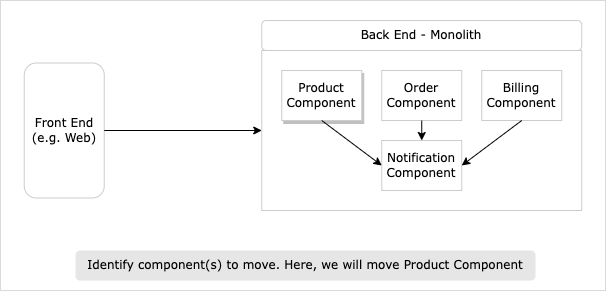

The diagram above was exported from draw.io. Its source (the exported page's mxGraphModel, read from the mxfile embedded in the PNG):
<mxGraphModel dx="1393" dy="1151" grid="1" gridSize="10" guides="1" tooltips="1" connect="1" arrows="1" fold="1" page="1" pageScale="1" pageWidth="850" pageHeight="1100" math="0" shadow="0">
  <root>
    <mxCell id="0" />
    <mxCell id="1" parent="0" />
    <mxCell id="2" value="" style="rounded=0;whiteSpace=wrap;html=1;strokeColor=#B3B3B3;fillColor=default;strokeWidth=1;dashed=1;dashPattern=1 1;shadow=0;fontFamily=Verdana;" vertex="1" parent="1">
      <mxGeometry x="120" y="80" width="605" height="290" as="geometry" />
    </mxCell>
    <mxCell id="3" value="" style="rounded=0;whiteSpace=wrap;html=1;strokeColor=#CCCCCC;fontFamily=Verdana;" vertex="1" parent="1">
      <mxGeometry x="381.25" y="130" width="320" height="160" as="geometry" />
    </mxCell>
    <mxCell id="4" value="Front End (e.g. Web)" style="text;html=1;strokeColor=#CCCCCC;fillColor=default;align=center;verticalAlign=middle;whiteSpace=wrap;rounded=1;shadow=0;fontFamily=Verdana;" vertex="1" parent="1">
      <mxGeometry x="143.75" y="142.5" width="80" height="135" as="geometry" />
    </mxCell>
    <mxCell id="5" value="Back End - Monolith" style="text;html=1;strokeColor=#CCCCCC;fillColor=default;align=center;verticalAlign=middle;whiteSpace=wrap;rounded=1;shadow=0;fontFamily=Verdana;" vertex="1" parent="1">
      <mxGeometry x="381.25" y="100" width="320" height="30" as="geometry" />
    </mxCell>
    <mxCell id="6" value="Product Component" style="rounded=0;whiteSpace=wrap;html=1;strokeColor=#CCCCCC;fillColor=default;shadow=1;fontFamily=Verdana;" vertex="1" parent="1">
      <mxGeometry x="401.25" y="150" width="80" height="50" as="geometry" />
    </mxCell>
    <mxCell id="7" value="Order Component" style="rounded=0;whiteSpace=wrap;html=1;strokeColor=#CCCCCC;fillColor=default;fontFamily=Verdana;" vertex="1" parent="1">
      <mxGeometry x="501.25" y="150" width="80" height="50" as="geometry" />
    </mxCell>
    <mxCell id="8" value="Billing Component" style="rounded=0;whiteSpace=wrap;html=1;strokeColor=#CCCCCC;fillColor=default;fontFamily=Verdana;" vertex="1" parent="1">
      <mxGeometry x="601.25" y="150" width="80" height="50" as="geometry" />
    </mxCell>
    <mxCell id="9" value="Notification Component" style="rounded=0;whiteSpace=wrap;html=1;strokeColor=#CCCCCC;fillColor=default;fontFamily=Verdana;" vertex="1" parent="1">
      <mxGeometry x="501.25" y="220" width="80" height="50" as="geometry" />
    </mxCell>
    <mxCell id="10" value="" style="endArrow=classic;html=1;rounded=0;exitX=0.5;exitY=1;exitDx=0;exitDy=0;entryX=0;entryY=0.5;entryDx=0;entryDy=0;fontFamily=Verdana;" edge="1" source="6" target="9" parent="1">
      <mxGeometry width="50" height="50" relative="1" as="geometry">
        <mxPoint x="421.25" y="260" as="sourcePoint" />
        <mxPoint x="471.25" y="210" as="targetPoint" />
      </mxGeometry>
    </mxCell>
    <mxCell id="11" value="" style="endArrow=classic;html=1;rounded=0;exitX=0.5;exitY=1;exitDx=0;exitDy=0;entryX=0.5;entryY=0;entryDx=0;entryDy=0;fontFamily=Verdana;" edge="1" source="7" target="9" parent="1">
      <mxGeometry width="50" height="50" relative="1" as="geometry">
        <mxPoint x="451.25" y="210" as="sourcePoint" />
        <mxPoint x="511.25" y="255" as="targetPoint" />
      </mxGeometry>
    </mxCell>
    <mxCell id="12" value="" style="endArrow=classic;html=1;rounded=0;exitX=0.5;exitY=1;exitDx=0;exitDy=0;entryX=1;entryY=0.5;entryDx=0;entryDy=0;fontFamily=Verdana;" edge="1" source="8" target="9" parent="1">
      <mxGeometry width="50" height="50" relative="1" as="geometry">
        <mxPoint x="451.25" y="210" as="sourcePoint" />
        <mxPoint x="511.25" y="255" as="targetPoint" />
      </mxGeometry>
    </mxCell>
    <mxCell id="13" value="" style="endArrow=classic;html=1;rounded=0;entryX=0;entryY=0.5;entryDx=0;entryDy=0;exitX=1;exitY=0.5;exitDx=0;exitDy=0;fontFamily=Verdana;" edge="1" source="4" target="3" parent="1">
      <mxGeometry width="50" height="50" relative="1" as="geometry">
        <mxPoint x="281.25" y="160" as="sourcePoint" />
        <mxPoint x="503.75" y="215" as="targetPoint" />
      </mxGeometry>
    </mxCell>
    <mxCell id="14" value="Identify component(s) to move. Here, we will move Product Component" style="text;html=1;strokeColor=none;fillColor=#E6E6E6;align=center;verticalAlign=middle;whiteSpace=wrap;rounded=1;shadow=0;perimeterSpacing=0;spacing=7;fontFamily=Verdana;" vertex="1" parent="1">
      <mxGeometry x="195" y="330" width="460" height="30" as="geometry" />
    </mxCell>
  </root>
</mxGraphModel>